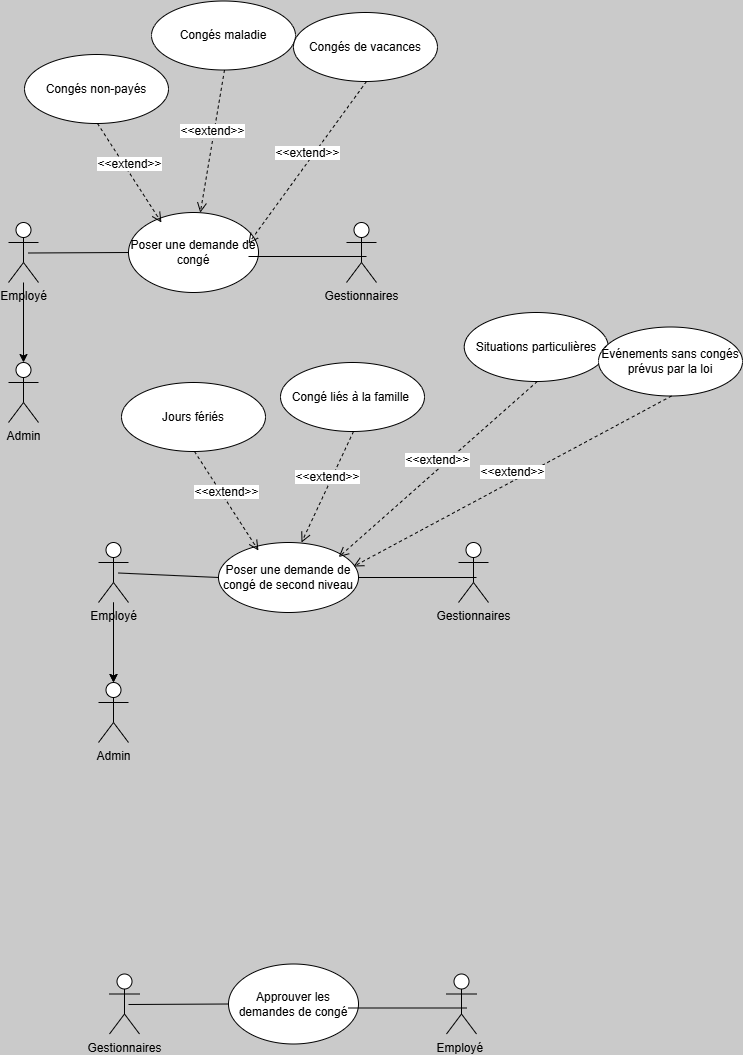

The diagram above was exported from draw.io. Its source (the exported page's mxGraphModel, read from the mxfile embedded in the PNG):
<mxGraphModel dx="419" dy="1923" grid="1" gridSize="10" guides="1" tooltips="1" connect="1" arrows="1" fold="1" page="1" pageScale="1" pageWidth="827" pageHeight="1169" background="light-dark(#CACACA,#121212)" math="0" shadow="0">
  <root>
    <mxCell id="0" />
    <mxCell id="1" parent="0" />
    <mxCell id="XIJESC1MchYbHaoTl_e--38" value="" style="edgeStyle=orthogonalEdgeStyle;rounded=0;orthogonalLoop=1;jettySize=auto;html=1;" edge="1" parent="1" source="XIJESC1MchYbHaoTl_e--1" target="XIJESC1MchYbHaoTl_e--37">
      <mxGeometry relative="1" as="geometry" />
    </mxCell>
    <mxCell id="XIJESC1MchYbHaoTl_e--1" value="&lt;div&gt;Employé&lt;/div&gt;" style="shape=umlActor;verticalLabelPosition=bottom;verticalAlign=top;html=1;outlineConnect=0;" vertex="1" parent="1">
      <mxGeometry x="70" y="120" width="30" height="60" as="geometry" />
    </mxCell>
    <mxCell id="XIJESC1MchYbHaoTl_e--6" value="Poser une demande de congé" style="ellipse;whiteSpace=wrap;html=1;" vertex="1" parent="1">
      <mxGeometry x="190" y="110" width="130" height="80" as="geometry" />
    </mxCell>
    <mxCell id="XIJESC1MchYbHaoTl_e--8" value="" style="endArrow=none;html=1;rounded=0;entryX=0;entryY=0.5;entryDx=0;entryDy=0;" edge="1" parent="1" target="XIJESC1MchYbHaoTl_e--6">
      <mxGeometry width="50" height="50" relative="1" as="geometry">
        <mxPoint x="90" y="150.5" as="sourcePoint" />
        <mxPoint x="180" y="149.5" as="targetPoint" />
      </mxGeometry>
    </mxCell>
    <mxCell id="XIJESC1MchYbHaoTl_e--9" value="Gestionnaires" style="shape=umlActor;verticalLabelPosition=bottom;verticalAlign=top;html=1;outlineConnect=0;" vertex="1" parent="1">
      <mxGeometry x="408" y="120" width="30" height="60" as="geometry" />
    </mxCell>
    <mxCell id="XIJESC1MchYbHaoTl_e--10" value="" style="line;strokeWidth=1;fillColor=none;align=left;verticalAlign=middle;spacingTop=-1;spacingLeft=3;spacingRight=3;rotatable=0;labelPosition=right;points=[];portConstraint=eastwest;strokeColor=inherit;" vertex="1" parent="1">
      <mxGeometry x="310" y="150" width="118" height="8" as="geometry" />
    </mxCell>
    <mxCell id="XIJESC1MchYbHaoTl_e--40" value="" style="edgeStyle=orthogonalEdgeStyle;rounded=0;orthogonalLoop=1;jettySize=auto;html=1;" edge="1" parent="1" source="XIJESC1MchYbHaoTl_e--17" target="XIJESC1MchYbHaoTl_e--39">
      <mxGeometry relative="1" as="geometry" />
    </mxCell>
    <mxCell id="XIJESC1MchYbHaoTl_e--83" value="" style="edgeStyle=orthogonalEdgeStyle;rounded=0;orthogonalLoop=1;jettySize=auto;html=1;" edge="1" parent="1" source="XIJESC1MchYbHaoTl_e--17" target="XIJESC1MchYbHaoTl_e--39">
      <mxGeometry relative="1" as="geometry" />
    </mxCell>
    <mxCell id="XIJESC1MchYbHaoTl_e--17" value="Employé&lt;br&gt;&lt;div&gt;&lt;br&gt;&lt;/div&gt;" style="shape=umlActor;verticalLabelPosition=bottom;verticalAlign=top;html=1;outlineConnect=0;" vertex="1" parent="1">
      <mxGeometry x="160" y="440" width="30" height="60" as="geometry" />
    </mxCell>
    <mxCell id="XIJESC1MchYbHaoTl_e--18" value="Poser une demande de congé de second niveau" style="ellipse;whiteSpace=wrap;html=1;" vertex="1" parent="1">
      <mxGeometry x="280" y="440" width="140" height="70" as="geometry" />
    </mxCell>
    <mxCell id="XIJESC1MchYbHaoTl_e--19" value="" style="endArrow=none;html=1;rounded=0;entryX=0;entryY=0.5;entryDx=0;entryDy=0;" edge="1" parent="1" target="XIJESC1MchYbHaoTl_e--18">
      <mxGeometry width="50" height="50" relative="1" as="geometry">
        <mxPoint x="180" y="470.5" as="sourcePoint" />
        <mxPoint x="270" y="469.5" as="targetPoint" />
      </mxGeometry>
    </mxCell>
    <mxCell id="XIJESC1MchYbHaoTl_e--20" value="Gestionnaires" style="shape=umlActor;verticalLabelPosition=bottom;verticalAlign=top;html=1;outlineConnect=0;" vertex="1" parent="1">
      <mxGeometry x="520" y="440" width="30" height="60" as="geometry" />
    </mxCell>
    <mxCell id="XIJESC1MchYbHaoTl_e--21" value="" style="line;strokeWidth=1;fillColor=none;align=left;verticalAlign=middle;spacingTop=-1;spacingLeft=3;spacingRight=3;rotatable=0;labelPosition=right;points=[];portConstraint=eastwest;strokeColor=inherit;" vertex="1" parent="1">
      <mxGeometry x="420" y="471" width="118" height="8" as="geometry" />
    </mxCell>
    <mxCell id="XIJESC1MchYbHaoTl_e--33" style="edgeStyle=orthogonalEdgeStyle;rounded=0;orthogonalLoop=1;jettySize=auto;html=1;exitX=0.5;exitY=0;exitDx=0;exitDy=0;" edge="1" parent="1">
      <mxGeometry relative="1" as="geometry">
        <mxPoint x="315" as="targetPoint" />
        <mxPoint x="315" as="sourcePoint" />
      </mxGeometry>
    </mxCell>
    <mxCell id="XIJESC1MchYbHaoTl_e--37" value="&lt;div&gt;Admin&lt;/div&gt;" style="shape=umlActor;verticalLabelPosition=bottom;verticalAlign=top;html=1;outlineConnect=0;" vertex="1" parent="1">
      <mxGeometry x="70" y="260" width="30" height="60" as="geometry" />
    </mxCell>
    <mxCell id="XIJESC1MchYbHaoTl_e--39" value="Admin" style="shape=umlActor;verticalLabelPosition=bottom;verticalAlign=top;html=1;outlineConnect=0;" vertex="1" parent="1">
      <mxGeometry x="160" y="580" width="30" height="60" as="geometry" />
    </mxCell>
    <mxCell id="XIJESC1MchYbHaoTl_e--44" value="Congés non-payés" style="ellipse;whiteSpace=wrap;html=1;" vertex="1" parent="1">
      <mxGeometry x="86" y="-48" width="144" height="69" as="geometry" />
    </mxCell>
    <mxCell id="XIJESC1MchYbHaoTl_e--45" value="&amp;lt;&amp;lt;extend&amp;gt;&amp;gt;" style="html=1;verticalAlign=bottom;endArrow=open;dashed=1;endSize=8;curved=0;rounded=0;fontSize=12;exitX=0.5;exitY=1;exitDx=0;exitDy=0;entryX=0.282;entryY=0.1;entryDx=0;entryDy=0;entryPerimeter=0;" edge="1" parent="1">
      <mxGeometry relative="1" as="geometry">
        <mxPoint x="159" y="21" as="sourcePoint" />
        <mxPoint x="222.942" y="120" as="targetPoint" />
      </mxGeometry>
    </mxCell>
    <mxCell id="XIJESC1MchYbHaoTl_e--46" value="Congés maladie" style="ellipse;whiteSpace=wrap;html=1;" vertex="1" parent="1">
      <mxGeometry x="213" y="-101.5" width="144" height="69" as="geometry" />
    </mxCell>
    <mxCell id="XIJESC1MchYbHaoTl_e--47" value="&amp;lt;&amp;lt;extend&amp;gt;&amp;gt;" style="html=1;verticalAlign=bottom;endArrow=open;dashed=1;endSize=8;curved=0;rounded=0;fontSize=12;exitX=0.5;exitY=1;exitDx=0;exitDy=0;" edge="1" parent="1" target="XIJESC1MchYbHaoTl_e--6">
      <mxGeometry relative="1" as="geometry">
        <mxPoint x="286" y="-32.5" as="sourcePoint" />
        <mxPoint x="306.97" y="110" as="targetPoint" />
      </mxGeometry>
    </mxCell>
    <mxCell id="XIJESC1MchYbHaoTl_e--48" value="Congés de vacances" style="ellipse;whiteSpace=wrap;html=1;" vertex="1" parent="1">
      <mxGeometry x="354.97" y="-90" width="144" height="69" as="geometry" />
    </mxCell>
    <mxCell id="XIJESC1MchYbHaoTl_e--49" value="&amp;lt;&amp;lt;extend&amp;gt;&amp;gt;" style="html=1;verticalAlign=bottom;endArrow=open;dashed=1;endSize=8;curved=0;rounded=0;fontSize=12;exitX=0.5;exitY=1;exitDx=0;exitDy=0;entryX=0.731;entryY=0.013;entryDx=0;entryDy=0;entryPerimeter=0;" edge="1" parent="1">
      <mxGeometry relative="1" as="geometry">
        <mxPoint x="427.97" y="-21" as="sourcePoint" />
        <mxPoint x="310" y="141.03999999999996" as="targetPoint" />
      </mxGeometry>
    </mxCell>
    <mxCell id="XIJESC1MchYbHaoTl_e--50" value="Jours fériés" style="ellipse;whiteSpace=wrap;html=1;" vertex="1" parent="1">
      <mxGeometry x="183" y="280" width="144" height="69" as="geometry" />
    </mxCell>
    <mxCell id="XIJESC1MchYbHaoTl_e--51" value="&amp;lt;&amp;lt;extend&amp;gt;&amp;gt;" style="html=1;verticalAlign=bottom;endArrow=open;dashed=1;endSize=8;curved=0;rounded=0;fontSize=12;exitX=0.5;exitY=1;exitDx=0;exitDy=0;entryX=0.282;entryY=0.1;entryDx=0;entryDy=0;entryPerimeter=0;" edge="1" parent="1">
      <mxGeometry relative="1" as="geometry">
        <mxPoint x="256" y="349" as="sourcePoint" />
        <mxPoint x="319.942" y="448" as="targetPoint" />
      </mxGeometry>
    </mxCell>
    <mxCell id="XIJESC1MchYbHaoTl_e--52" value="Congé liés à la famille&amp;nbsp;" style="ellipse;whiteSpace=wrap;html=1;" vertex="1" parent="1">
      <mxGeometry x="342" y="260" width="144" height="69" as="geometry" />
    </mxCell>
    <mxCell id="XIJESC1MchYbHaoTl_e--53" value="&amp;lt;&amp;lt;extend&amp;gt;&amp;gt;" style="html=1;verticalAlign=bottom;endArrow=open;dashed=1;endSize=8;curved=0;rounded=0;fontSize=12;exitX=0.5;exitY=1;exitDx=0;exitDy=0;entryX=0.593;entryY=0;entryDx=0;entryDy=0;entryPerimeter=0;" edge="1" parent="1" target="XIJESC1MchYbHaoTl_e--18">
      <mxGeometry relative="1" as="geometry">
        <mxPoint x="415" y="329" as="sourcePoint" />
        <mxPoint x="478.942" y="428" as="targetPoint" />
      </mxGeometry>
    </mxCell>
    <mxCell id="XIJESC1MchYbHaoTl_e--79" value="Situations particulières" style="ellipse;whiteSpace=wrap;html=1;" vertex="1" parent="1">
      <mxGeometry x="525.77" y="210" width="144" height="69" as="geometry" />
    </mxCell>
    <mxCell id="XIJESC1MchYbHaoTl_e--80" value="&amp;lt;&amp;lt;extend&amp;gt;&amp;gt;" style="html=1;verticalAlign=bottom;endArrow=open;dashed=1;endSize=8;curved=0;rounded=0;fontSize=12;exitX=0.5;exitY=1;exitDx=0;exitDy=0;" edge="1" parent="1">
      <mxGeometry relative="1" as="geometry">
        <mxPoint x="598.77" y="279" as="sourcePoint" />
        <mxPoint x="400.22862658298277" y="454.53443314980905" as="targetPoint" />
      </mxGeometry>
    </mxCell>
    <mxCell id="XIJESC1MchYbHaoTl_e--81" value="Événements sans congés prévus par la loi" style="ellipse;whiteSpace=wrap;html=1;" vertex="1" parent="1">
      <mxGeometry x="660" y="224.5" width="144" height="69" as="geometry" />
    </mxCell>
    <mxCell id="XIJESC1MchYbHaoTl_e--82" value="&amp;lt;&amp;lt;extend&amp;gt;&amp;gt;" style="html=1;verticalAlign=bottom;endArrow=open;dashed=1;endSize=8;curved=0;rounded=0;fontSize=12;exitX=0.5;exitY=1;exitDx=0;exitDy=0;entryX=0.964;entryY=0.343;entryDx=0;entryDy=0;entryPerimeter=0;" edge="1" parent="1" target="XIJESC1MchYbHaoTl_e--18">
      <mxGeometry relative="1" as="geometry">
        <mxPoint x="733" y="293.5" as="sourcePoint" />
        <mxPoint x="681" y="404.5" as="targetPoint" />
      </mxGeometry>
    </mxCell>
    <mxCell id="XIJESC1MchYbHaoTl_e--86" value="Gestionnaires" style="shape=umlActor;verticalLabelPosition=bottom;verticalAlign=top;html=1;outlineConnect=0;" vertex="1" parent="1">
      <mxGeometry x="171" y="871.5" width="30" height="60" as="geometry" />
    </mxCell>
    <mxCell id="XIJESC1MchYbHaoTl_e--87" value="Approuver les demandes de congé" style="ellipse;whiteSpace=wrap;html=1;" vertex="1" parent="1">
      <mxGeometry x="290" y="861.5" width="130" height="80" as="geometry" />
    </mxCell>
    <mxCell id="XIJESC1MchYbHaoTl_e--88" value="" style="endArrow=none;html=1;rounded=0;entryX=0;entryY=0.5;entryDx=0;entryDy=0;" edge="1" parent="1" target="XIJESC1MchYbHaoTl_e--87">
      <mxGeometry width="50" height="50" relative="1" as="geometry">
        <mxPoint x="190" y="902" as="sourcePoint" />
        <mxPoint x="280" y="901" as="targetPoint" />
      </mxGeometry>
    </mxCell>
    <mxCell id="XIJESC1MchYbHaoTl_e--89" value="Employé&amp;nbsp;" style="shape=umlActor;verticalLabelPosition=bottom;verticalAlign=top;html=1;outlineConnect=0;" vertex="1" parent="1">
      <mxGeometry x="508" y="871.5" width="30" height="60" as="geometry" />
    </mxCell>
    <mxCell id="XIJESC1MchYbHaoTl_e--90" value="" style="line;strokeWidth=1;fillColor=none;align=left;verticalAlign=middle;spacingTop=-1;spacingLeft=3;spacingRight=3;rotatable=0;labelPosition=right;points=[];portConstraint=eastwest;strokeColor=inherit;" vertex="1" parent="1">
      <mxGeometry x="410" y="901.5" width="118" height="8" as="geometry" />
    </mxCell>
    <mxCell id="XIJESC1MchYbHaoTl_e--91" style="edgeStyle=orthogonalEdgeStyle;rounded=0;orthogonalLoop=1;jettySize=auto;html=1;exitX=0.5;exitY=0;exitDx=0;exitDy=0;" edge="1" parent="1">
      <mxGeometry relative="1" as="geometry">
        <mxPoint x="415" y="751.5" as="targetPoint" />
        <mxPoint x="415" y="751.5" as="sourcePoint" />
      </mxGeometry>
    </mxCell>
  </root>
</mxGraphModel>